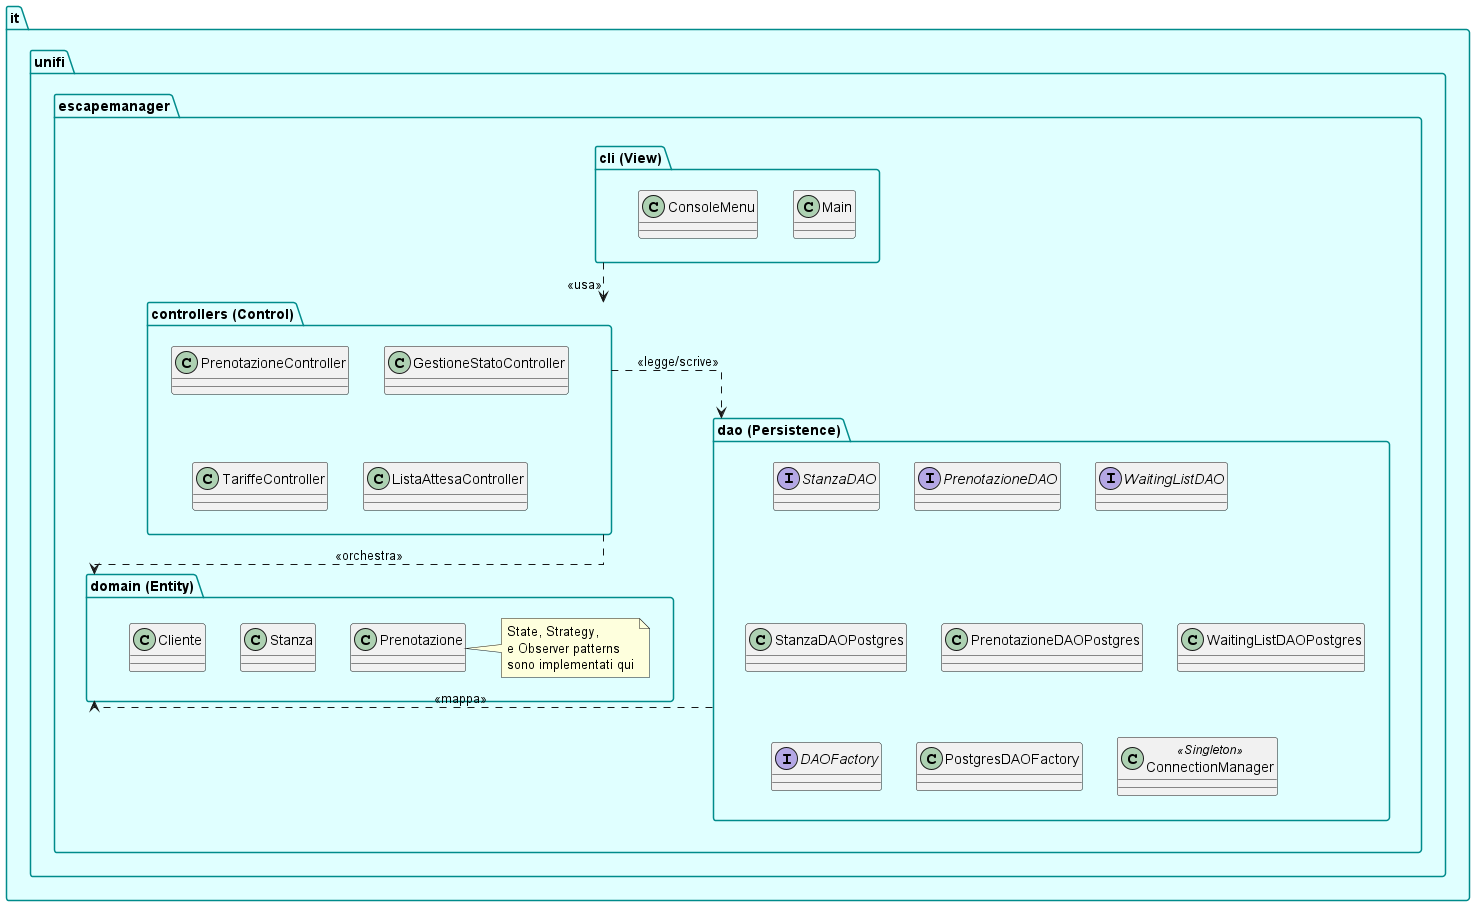

The diagram above was rendered by PlantUML. Its source (embedded in the PNG):
@startuml package_diagram
skinparam linetype ortho
skinparam packageBackgroundColor LightCyan
skinparam packageBorderColor DarkCyan

package "it.unifi.escapemanager" {
    
    package "cli (View)" as view {
        class Main
        class ConsoleMenu
    }
    
    package "controllers (Control)" as controllers {
        class PrenotazioneController
        class GestioneStatoController
        class TariffeController
        class ListaAttesaController
    }
    
    package "domain (Entity)" as domain {
        class Stanza
        class Cliente
        class Prenotazione
        note right: State, Strategy,\ne Observer patterns\nsono implementati qui
    }
    
    package "dao (Persistence)" as dao {
        interface StanzaDAO
        interface PrenotazioneDAO
        interface WaitingListDAO
        class StanzaDAOPostgres
        class PrenotazioneDAOPostgres
        class WaitingListDAOPostgres
        interface DAOFactory
        class PostgresDAOFactory
        class ConnectionManager <<Singleton>>
    }
}

view ..> controllers : <<usa>>
controllers ..> domain : <<orchestra>>
controllers ..> dao : <<legge/scrive>>
dao ..> domain : <<mappa>>

@enduml